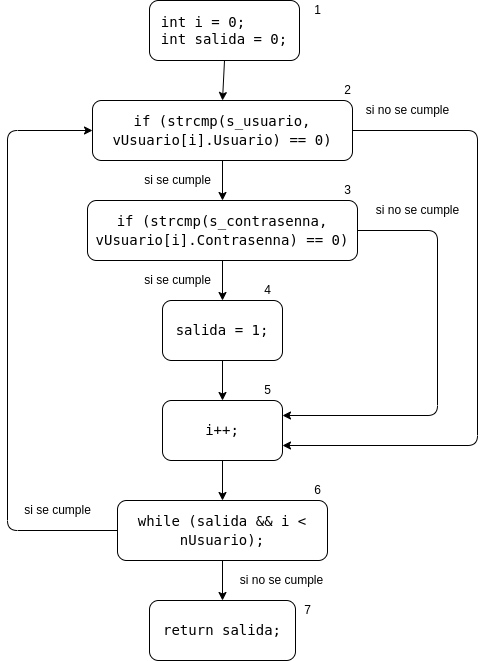

The diagram above was exported from draw.io. Its source (the exported page's mxGraphModel, read from the mxfile embedded in the PNG):
<mxGraphModel dx="1422" dy="675" grid="1" gridSize="10" guides="1" tooltips="1" connect="1" arrows="1" fold="1" page="1" pageScale="1" pageWidth="827" pageHeight="1169" math="0" shadow="0">
  <root>
    <mxCell id="0" />
    <mxCell id="1" parent="0" />
    <mxCell id="2" style="edgeStyle=none;html=1;exitX=0.5;exitY=1;exitDx=0;exitDy=0;entryX=0.5;entryY=0;entryDx=0;entryDy=0;" edge="1" source="3" target="6" parent="1">
      <mxGeometry relative="1" as="geometry" />
    </mxCell>
    <mxCell id="3" value="&lt;div style=&quot;font-family: &amp;#34;droid sans mono&amp;#34; , &amp;#34;monospace&amp;#34; , monospace ; font-size: 14px ; text-align: left&quot;&gt;int i = 0;&lt;/div&gt;&lt;div style=&quot;font-family: &amp;#34;droid sans mono&amp;#34; , &amp;#34;monospace&amp;#34; , monospace ; font-size: 14px ; text-align: left&quot;&gt;int salida = 0;&lt;/div&gt;" style="rounded=1;whiteSpace=wrap;html=1;" vertex="1" parent="1">
      <mxGeometry x="282" y="50" width="150" height="60" as="geometry" />
    </mxCell>
    <mxCell id="4" style="edgeStyle=none;html=1;exitX=0.5;exitY=1;exitDx=0;exitDy=0;entryX=0.5;entryY=0;entryDx=0;entryDy=0;" edge="1" source="6" target="9" parent="1">
      <mxGeometry relative="1" as="geometry" />
    </mxCell>
    <mxCell id="5" style="edgeStyle=none;html=1;exitX=1;exitY=0.5;exitDx=0;exitDy=0;entryX=1;entryY=0.75;entryDx=0;entryDy=0;" edge="1" source="6" target="13" parent="1">
      <mxGeometry relative="1" as="geometry">
        <mxPoint x="470" y="520" as="targetPoint" />
        <Array as="points">
          <mxPoint x="610" y="180" />
          <mxPoint x="610" y="495" />
        </Array>
      </mxGeometry>
    </mxCell>
    <mxCell id="6" value="&lt;div style=&quot;font-family: &amp;#34;droid sans mono&amp;#34; , &amp;#34;monospace&amp;#34; , monospace ; font-size: 14px ; line-height: 19px&quot;&gt;&lt;div style=&quot;font-family: &amp;#34;droid sans mono&amp;#34; , &amp;#34;monospace&amp;#34; , monospace ; line-height: 19px&quot;&gt;if (strcmp(s_usuario, vUsuario[i].Usuario) == 0)&lt;/div&gt;&lt;/div&gt;" style="rounded=1;whiteSpace=wrap;html=1;fillColor=default;" vertex="1" parent="1">
      <mxGeometry x="225" y="150" width="260" height="60" as="geometry" />
    </mxCell>
    <mxCell id="7" style="edgeStyle=none;html=1;exitX=0.5;exitY=1;exitDx=0;exitDy=0;entryX=0.5;entryY=0;entryDx=0;entryDy=0;" edge="1" source="9" target="11" parent="1">
      <mxGeometry relative="1" as="geometry" />
    </mxCell>
    <mxCell id="8" style="edgeStyle=none;html=1;exitX=1;exitY=0.5;exitDx=0;exitDy=0;entryX=1;entryY=0.25;entryDx=0;entryDy=0;" edge="1" source="9" target="13" parent="1">
      <mxGeometry relative="1" as="geometry">
        <mxPoint x="480" y="450" as="targetPoint" />
        <Array as="points">
          <mxPoint x="570" y="280" />
          <mxPoint x="570" y="465" />
        </Array>
      </mxGeometry>
    </mxCell>
    <mxCell id="9" value="&lt;div style=&quot;font-family: &amp;#34;droid sans mono&amp;#34; , &amp;#34;monospace&amp;#34; , monospace ; font-size: 14px ; line-height: 19px&quot;&gt;if (strcmp(s_contrasenna, vUsuario[i].Contrasenna) == 0)&lt;/div&gt;" style="rounded=1;whiteSpace=wrap;html=1;" vertex="1" parent="1">
      <mxGeometry x="220" y="250" width="270" height="60" as="geometry" />
    </mxCell>
    <mxCell id="10" style="edgeStyle=none;html=1;exitX=0.5;exitY=1;exitDx=0;exitDy=0;entryX=0.5;entryY=0;entryDx=0;entryDy=0;" edge="1" source="11" target="13" parent="1">
      <mxGeometry relative="1" as="geometry" />
    </mxCell>
    <mxCell id="11" value="&lt;div style=&quot;font-family: &amp;#34;droid sans mono&amp;#34; , &amp;#34;monospace&amp;#34; , monospace ; font-size: 14px ; line-height: 19px&quot;&gt;salida = 1;&lt;/div&gt;" style="rounded=1;whiteSpace=wrap;html=1;" vertex="1" parent="1">
      <mxGeometry x="295" y="350" width="120" height="60" as="geometry" />
    </mxCell>
    <mxCell id="12" style="edgeStyle=none;html=1;exitX=0.5;exitY=1;exitDx=0;exitDy=0;entryX=0.5;entryY=0;entryDx=0;entryDy=0;" edge="1" source="13" target="16" parent="1">
      <mxGeometry relative="1" as="geometry" />
    </mxCell>
    <mxCell id="13" value="&lt;div style=&quot;font-family: &amp;#34;droid sans mono&amp;#34; , &amp;#34;monospace&amp;#34; , monospace ; font-size: 14px ; line-height: 19px&quot;&gt;i++;&lt;/div&gt;" style="rounded=1;whiteSpace=wrap;html=1;" vertex="1" parent="1">
      <mxGeometry x="295" y="450" width="120" height="60" as="geometry" />
    </mxCell>
    <mxCell id="14" style="edgeStyle=none;html=1;exitX=0.5;exitY=1;exitDx=0;exitDy=0;entryX=0.5;entryY=0;entryDx=0;entryDy=0;" edge="1" source="16" target="17" parent="1">
      <mxGeometry relative="1" as="geometry" />
    </mxCell>
    <mxCell id="15" style="edgeStyle=none;html=1;exitX=0;exitY=0.5;exitDx=0;exitDy=0;entryX=0;entryY=0.5;entryDx=0;entryDy=0;" edge="1" source="16" target="6" parent="1">
      <mxGeometry relative="1" as="geometry">
        <Array as="points">
          <mxPoint x="140" y="580" />
          <mxPoint x="140" y="180" />
        </Array>
      </mxGeometry>
    </mxCell>
    <mxCell id="16" value="&lt;div style=&quot;font-family: &amp;#34;droid sans mono&amp;#34; , &amp;#34;monospace&amp;#34; , monospace ; font-size: 14px ; line-height: 19px&quot;&gt;while (salida &amp;amp;&amp;amp; i &amp;lt; nUsuario);&lt;/div&gt;" style="rounded=1;whiteSpace=wrap;html=1;" vertex="1" parent="1">
      <mxGeometry x="250" y="550" width="210" height="60" as="geometry" />
    </mxCell>
    <mxCell id="17" value="&lt;div style=&quot;font-family: &amp;#34;droid sans mono&amp;#34; , &amp;#34;monospace&amp;#34; , monospace ; font-size: 14px ; line-height: 19px&quot;&gt;return salida;&lt;/div&gt;" style="rounded=1;whiteSpace=wrap;html=1;" vertex="1" parent="1">
      <mxGeometry x="282" y="650" width="146" height="60" as="geometry" />
    </mxCell>
    <mxCell id="18" value="si no se cumple" style="text;html=1;align=center;verticalAlign=middle;resizable=0;points=[];autosize=1;strokeColor=none;fillColor=none;" vertex="1" parent="1">
      <mxGeometry x="490" y="150" width="100" height="20" as="geometry" />
    </mxCell>
    <mxCell id="19" value="si no se cumple" style="text;html=1;align=center;verticalAlign=middle;resizable=0;points=[];autosize=1;strokeColor=none;fillColor=none;" vertex="1" parent="1">
      <mxGeometry x="500" y="250" width="100" height="20" as="geometry" />
    </mxCell>
    <mxCell id="20" value="si no se cumple" style="text;html=1;align=center;verticalAlign=middle;resizable=0;points=[];autosize=1;strokeColor=none;fillColor=none;" vertex="1" parent="1">
      <mxGeometry x="364" y="620" width="100" height="20" as="geometry" />
    </mxCell>
    <mxCell id="21" value="si se cumple" style="text;html=1;align=center;verticalAlign=middle;resizable=0;points=[];autosize=1;strokeColor=none;fillColor=none;" vertex="1" parent="1">
      <mxGeometry x="150" y="550" width="80" height="20" as="geometry" />
    </mxCell>
    <mxCell id="22" value="si se cumple" style="text;html=1;align=center;verticalAlign=middle;resizable=0;points=[];autosize=1;strokeColor=none;fillColor=none;" vertex="1" parent="1">
      <mxGeometry x="270" y="220" width="80" height="20" as="geometry" />
    </mxCell>
    <mxCell id="23" value="si se cumple" style="text;html=1;align=center;verticalAlign=middle;resizable=0;points=[];autosize=1;strokeColor=none;fillColor=none;" vertex="1" parent="1">
      <mxGeometry x="270" y="320" width="80" height="20" as="geometry" />
    </mxCell>
    <mxCell id="24" value="1" style="text;html=1;align=center;verticalAlign=middle;resizable=0;points=[];autosize=1;strokeColor=none;fillColor=none;rotation=0;" vertex="1" parent="1">
      <mxGeometry x="440" y="50" width="20" height="20" as="geometry" />
    </mxCell>
    <mxCell id="25" value="2" style="text;html=1;align=center;verticalAlign=middle;resizable=0;points=[];autosize=1;strokeColor=none;fillColor=none;" vertex="1" parent="1">
      <mxGeometry x="470" y="130" width="20" height="20" as="geometry" />
    </mxCell>
    <mxCell id="26" value="3" style="text;html=1;align=center;verticalAlign=middle;resizable=0;points=[];autosize=1;strokeColor=none;fillColor=none;" vertex="1" parent="1">
      <mxGeometry x="470" y="230" width="20" height="20" as="geometry" />
    </mxCell>
    <mxCell id="27" value="4" style="text;html=1;align=center;verticalAlign=middle;resizable=0;points=[];autosize=1;strokeColor=none;fillColor=none;" vertex="1" parent="1">
      <mxGeometry x="390" y="330" width="20" height="20" as="geometry" />
    </mxCell>
    <mxCell id="28" value="5" style="text;html=1;align=center;verticalAlign=middle;resizable=0;points=[];autosize=1;strokeColor=none;fillColor=none;" vertex="1" parent="1">
      <mxGeometry x="390" y="430" width="20" height="20" as="geometry" />
    </mxCell>
    <mxCell id="29" value="6" style="text;html=1;align=center;verticalAlign=middle;resizable=0;points=[];autosize=1;strokeColor=none;fillColor=none;" vertex="1" parent="1">
      <mxGeometry x="440" y="530" width="20" height="20" as="geometry" />
    </mxCell>
    <mxCell id="30" value="7" style="text;html=1;align=center;verticalAlign=middle;resizable=0;points=[];autosize=1;strokeColor=none;fillColor=none;" vertex="1" parent="1">
      <mxGeometry x="430" y="650" width="20" height="20" as="geometry" />
    </mxCell>
  </root>
</mxGraphModel>